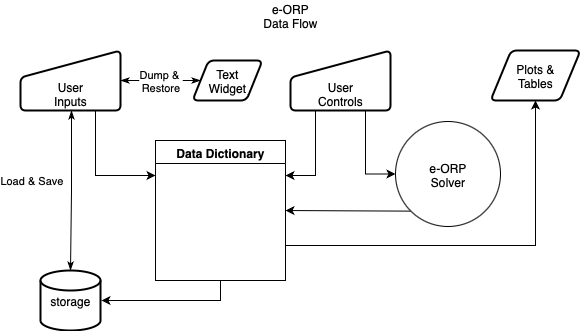

The diagram above was exported from draw.io. Its source (the exported page's mxGraphModel, read from the mxfile embedded in the PNG):
<mxGraphModel dx="1389" dy="860" grid="1" gridSize="10" guides="1" tooltips="1" connect="1" arrows="1" fold="1" page="1" pageScale="1" pageWidth="850" pageHeight="1100" math="0" shadow="0">
  <root>
    <mxCell id="0" />
    <mxCell id="1" parent="0" />
    <mxCell id="QSkeJZtm45lnXEBfqNVC-25" value="Data Dictionary" style="swimlane;whiteSpace=wrap;html=1;" vertex="1" parent="1">
      <mxGeometry x="290" y="270" width="130" height="140" as="geometry">
        <mxRectangle x="330" y="330" width="120" height="30" as="alternateBounds" />
      </mxGeometry>
    </mxCell>
    <mxCell id="QSkeJZtm45lnXEBfqNVC-30" style="edgeStyle=orthogonalEdgeStyle;rounded=0;orthogonalLoop=1;jettySize=auto;html=1;exitX=0.75;exitY=1;exitDx=0;exitDy=0;entryX=0;entryY=0.25;entryDx=0;entryDy=0;" edge="1" parent="1" source="QSkeJZtm45lnXEBfqNVC-27" target="QSkeJZtm45lnXEBfqNVC-25">
      <mxGeometry relative="1" as="geometry" />
    </mxCell>
    <mxCell id="QSkeJZtm45lnXEBfqNVC-34" value="Dump &amp;amp;&amp;nbsp;&lt;div&gt;Restore&lt;/div&gt;" style="edgeStyle=orthogonalEdgeStyle;rounded=0;orthogonalLoop=1;jettySize=auto;html=1;startArrow=classicThin;startFill=1;endArrow=classicThin;endFill=1;" edge="1" parent="1" source="QSkeJZtm45lnXEBfqNVC-27" target="QSkeJZtm45lnXEBfqNVC-33">
      <mxGeometry relative="1" as="geometry" />
    </mxCell>
    <mxCell id="QSkeJZtm45lnXEBfqNVC-27" value="User&lt;div&gt;Inputs&lt;/div&gt;" style="html=1;strokeWidth=2;shape=manualInput;whiteSpace=wrap;rounded=1;size=27;arcSize=11;verticalAlign=bottom;" vertex="1" parent="1">
      <mxGeometry x="155" y="180" width="100" height="60" as="geometry" />
    </mxCell>
    <mxCell id="QSkeJZtm45lnXEBfqNVC-28" value="storage" style="strokeWidth=2;html=1;shape=mxgraph.flowchart.database;whiteSpace=wrap;" vertex="1" parent="1">
      <mxGeometry x="175" y="400" width="60" height="60" as="geometry" />
    </mxCell>
    <mxCell id="QSkeJZtm45lnXEBfqNVC-29" value="Load &amp;amp; Save" style="edgeStyle=orthogonalEdgeStyle;rounded=0;orthogonalLoop=1;jettySize=auto;html=1;entryX=0.5;entryY=0;entryDx=0;entryDy=0;entryPerimeter=0;startArrow=classicThin;startFill=1;endArrow=classicThin;endFill=1;" edge="1" parent="1" source="QSkeJZtm45lnXEBfqNVC-27" target="QSkeJZtm45lnXEBfqNVC-28">
      <mxGeometry x="-0.125" y="-40" relative="1" as="geometry">
        <Array as="points">
          <mxPoint x="206" y="320" />
          <mxPoint x="206" y="320" />
        </Array>
        <mxPoint as="offset" />
      </mxGeometry>
    </mxCell>
    <mxCell id="QSkeJZtm45lnXEBfqNVC-32" style="edgeStyle=orthogonalEdgeStyle;rounded=0;orthogonalLoop=1;jettySize=auto;html=1;entryX=1;entryY=0.25;entryDx=0;entryDy=0;exitX=0.25;exitY=1;exitDx=0;exitDy=0;" edge="1" parent="1" source="QSkeJZtm45lnXEBfqNVC-31" target="QSkeJZtm45lnXEBfqNVC-25">
      <mxGeometry relative="1" as="geometry" />
    </mxCell>
    <mxCell id="QSkeJZtm45lnXEBfqNVC-31" value="User&lt;div&gt;Controls&lt;/div&gt;" style="html=1;strokeWidth=2;shape=manualInput;whiteSpace=wrap;rounded=1;size=27;arcSize=11;verticalAlign=bottom;" vertex="1" parent="1">
      <mxGeometry x="425" y="180" width="100" height="60" as="geometry" />
    </mxCell>
    <mxCell id="QSkeJZtm45lnXEBfqNVC-33" value="Text&lt;div&gt;Widget&lt;/div&gt;" style="shape=parallelogram;html=1;strokeWidth=2;perimeter=parallelogramPerimeter;whiteSpace=wrap;rounded=1;arcSize=12;size=0.23;" vertex="1" parent="1">
      <mxGeometry x="327" y="190" width="70" height="40" as="geometry" />
    </mxCell>
    <mxCell id="QSkeJZtm45lnXEBfqNVC-36" style="edgeStyle=orthogonalEdgeStyle;rounded=0;orthogonalLoop=1;jettySize=auto;html=1;exitX=0.75;exitY=1;exitDx=0;exitDy=0;entryX=0;entryY=0.5;entryDx=0;entryDy=0;" edge="1" parent="1" source="QSkeJZtm45lnXEBfqNVC-31" target="QSkeJZtm45lnXEBfqNVC-35">
      <mxGeometry relative="1" as="geometry" />
    </mxCell>
    <mxCell id="QSkeJZtm45lnXEBfqNVC-39" style="edgeStyle=orthogonalEdgeStyle;rounded=0;orthogonalLoop=1;jettySize=auto;html=1;exitX=0;exitY=1;exitDx=0;exitDy=0;" edge="1" parent="1" source="QSkeJZtm45lnXEBfqNVC-35">
      <mxGeometry relative="1" as="geometry">
        <mxPoint x="420" y="340" as="targetPoint" />
      </mxGeometry>
    </mxCell>
    <mxCell id="QSkeJZtm45lnXEBfqNVC-35" value="e-ORP&lt;div&gt;Solver&lt;/div&gt;" style="ellipse;whiteSpace=wrap;html=1;aspect=fixed;" vertex="1" parent="1">
      <mxGeometry x="530" y="251" width="105" height="105" as="geometry" />
    </mxCell>
    <mxCell id="QSkeJZtm45lnXEBfqNVC-38" style="edgeStyle=orthogonalEdgeStyle;rounded=0;orthogonalLoop=1;jettySize=auto;html=1;exitX=0.5;exitY=1;exitDx=0;exitDy=0;" edge="1" parent="1" source="QSkeJZtm45lnXEBfqNVC-25">
      <mxGeometry relative="1" as="geometry">
        <mxPoint x="236" y="430" as="targetPoint" />
        <Array as="points">
          <mxPoint x="355" y="430" />
          <mxPoint x="236" y="430" />
        </Array>
      </mxGeometry>
    </mxCell>
    <mxCell id="QSkeJZtm45lnXEBfqNVC-42" style="edgeStyle=orthogonalEdgeStyle;rounded=0;orthogonalLoop=1;jettySize=auto;html=1;exitX=1;exitY=0.75;exitDx=0;exitDy=0;" edge="1" parent="1" source="QSkeJZtm45lnXEBfqNVC-25" target="QSkeJZtm45lnXEBfqNVC-40">
      <mxGeometry relative="1" as="geometry">
        <Array as="points">
          <mxPoint x="670" y="375" />
        </Array>
      </mxGeometry>
    </mxCell>
    <mxCell id="QSkeJZtm45lnXEBfqNVC-40" value="Plots &amp;amp;&lt;div&gt;Tables&lt;/div&gt;" style="shape=parallelogram;html=1;strokeWidth=2;perimeter=parallelogramPerimeter;whiteSpace=wrap;rounded=1;arcSize=12;size=0.23;" vertex="1" parent="1">
      <mxGeometry x="625" y="180" width="90" height="50" as="geometry" />
    </mxCell>
    <mxCell id="QSkeJZtm45lnXEBfqNVC-44" value="e-ORP Data Flow" style="text;html=1;align=center;verticalAlign=middle;whiteSpace=wrap;rounded=0;" vertex="1" parent="1">
      <mxGeometry x="395" y="130" width="60" height="30" as="geometry" />
    </mxCell>
  </root>
</mxGraphModel>